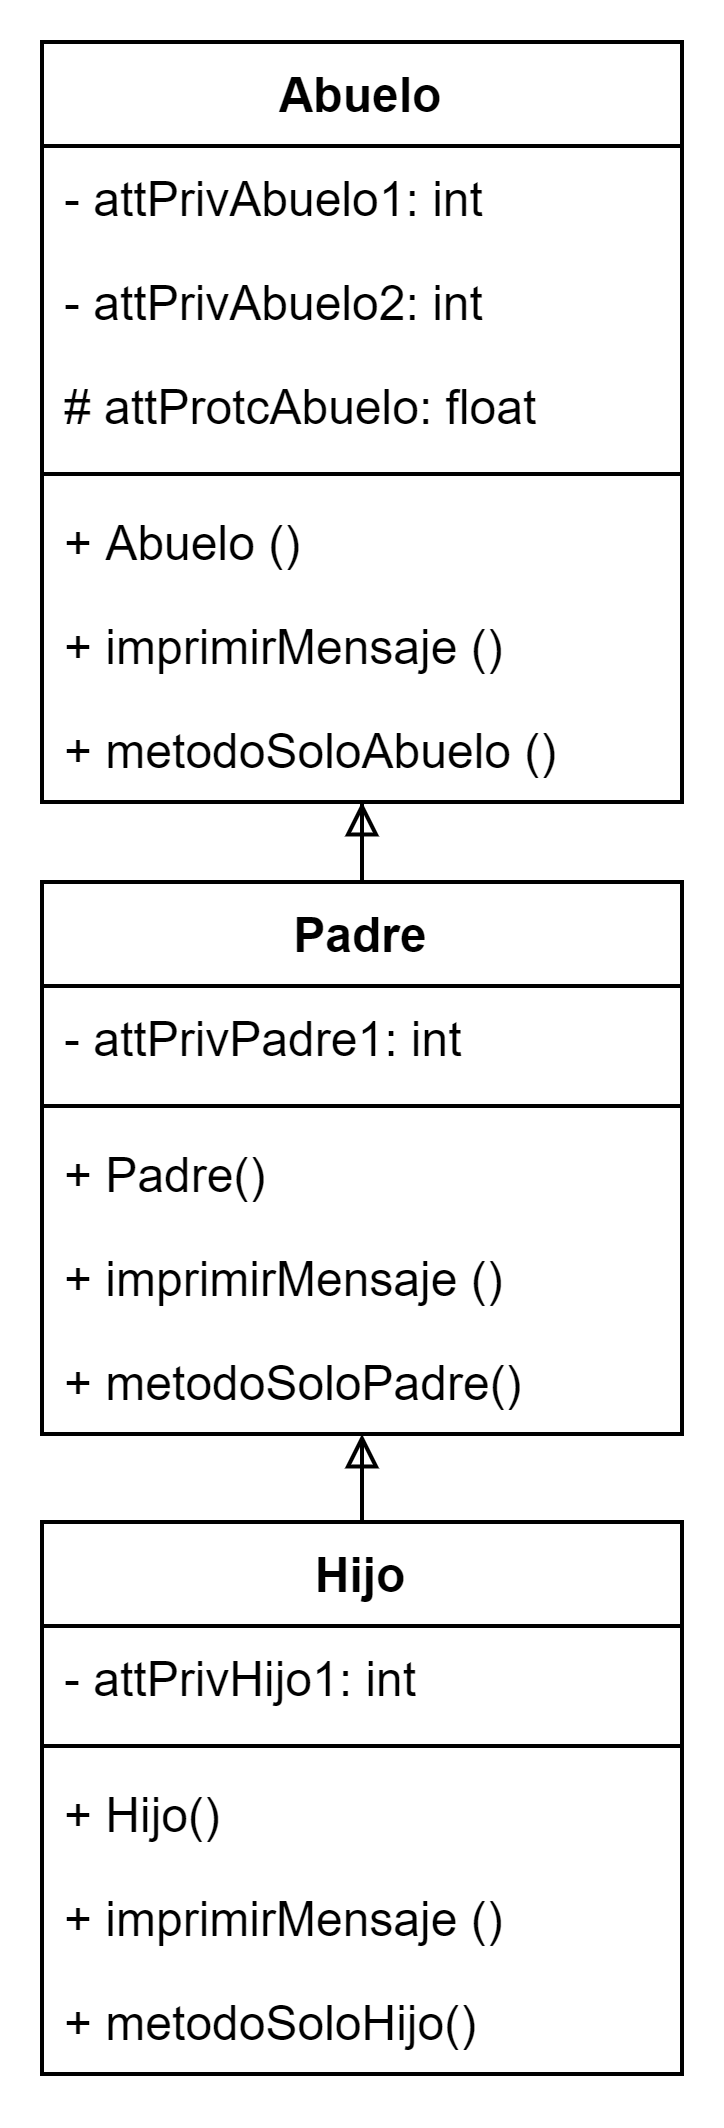

The diagram above was exported from draw.io. Its source (the exported page's mxGraphModel, read from the mxfile embedded in the PNG):
<mxGraphModel>
  <root>
    <mxCell id="0" />
    <mxCell id="1" parent="0" />
    <mxCell id="2" value="" style="edgeStyle=orthogonalEdgeStyle;rounded=0;orthogonalLoop=1;jettySize=auto;html=1;startArrow=block;startFill=0;endArrow=none;endFill=0;" edge="1" source="3" target="12" parent="1">
      <mxGeometry relative="1" as="geometry" />
    </mxCell>
    <mxCell id="3" value="Abuelo" style="swimlane;fontStyle=1;align=center;verticalAlign=top;childLayout=stackLayout;horizontal=1;startSize=26;horizontalStack=0;resizeParent=1;resizeParentMax=0;resizeLast=0;collapsible=1;marginBottom=0;" vertex="1" parent="1">
      <mxGeometry x="250" y="180" width="160" height="190" as="geometry" />
    </mxCell>
    <mxCell id="4" value="- attPrivAbuelo1: int" style="text;strokeColor=none;fillColor=none;align=left;verticalAlign=top;spacingLeft=4;spacingRight=4;overflow=hidden;rotatable=0;points=[[0,0.5],[1,0.5]];portConstraint=eastwest;" vertex="1" parent="3">
      <mxGeometry y="26" width="160" height="26" as="geometry" />
    </mxCell>
    <mxCell id="5" value="- attPrivAbuelo2: int" style="text;strokeColor=none;fillColor=none;align=left;verticalAlign=top;spacingLeft=4;spacingRight=4;overflow=hidden;rotatable=0;points=[[0,0.5],[1,0.5]];portConstraint=eastwest;" vertex="1" parent="3">
      <mxGeometry y="52" width="160" height="26" as="geometry" />
    </mxCell>
    <mxCell id="6" value="# attProtcAbuelo: float" style="text;strokeColor=none;fillColor=none;align=left;verticalAlign=top;spacingLeft=4;spacingRight=4;overflow=hidden;rotatable=0;points=[[0,0.5],[1,0.5]];portConstraint=eastwest;" vertex="1" parent="3">
      <mxGeometry y="78" width="160" height="26" as="geometry" />
    </mxCell>
    <mxCell id="7" value="" style="line;strokeWidth=1;fillColor=none;align=left;verticalAlign=middle;spacingTop=-1;spacingLeft=3;spacingRight=3;rotatable=0;labelPosition=right;points=[];portConstraint=eastwest;" vertex="1" parent="3">
      <mxGeometry y="104" width="160" height="8" as="geometry" />
    </mxCell>
    <mxCell id="8" value="+ Abuelo ()" style="text;strokeColor=none;fillColor=none;align=left;verticalAlign=top;spacingLeft=4;spacingRight=4;overflow=hidden;rotatable=0;points=[[0,0.5],[1,0.5]];portConstraint=eastwest;" vertex="1" parent="3">
      <mxGeometry y="112" width="160" height="26" as="geometry" />
    </mxCell>
    <mxCell id="9" value="+ imprimirMensaje ()" style="text;strokeColor=none;fillColor=none;align=left;verticalAlign=top;spacingLeft=4;spacingRight=4;overflow=hidden;rotatable=0;points=[[0,0.5],[1,0.5]];portConstraint=eastwest;" vertex="1" parent="3">
      <mxGeometry y="138" width="160" height="26" as="geometry" />
    </mxCell>
    <mxCell id="10" value="+ metodoSoloAbuelo ()" style="text;strokeColor=none;fillColor=none;align=left;verticalAlign=top;spacingLeft=4;spacingRight=4;overflow=hidden;rotatable=0;points=[[0,0.5],[1,0.5]];portConstraint=eastwest;" vertex="1" parent="3">
      <mxGeometry y="164" width="160" height="26" as="geometry" />
    </mxCell>
    <mxCell id="11" value="" style="edgeStyle=orthogonalEdgeStyle;rounded=0;orthogonalLoop=1;jettySize=auto;html=1;startArrow=block;startFill=0;endArrow=none;endFill=0;" edge="1" source="12" target="18" parent="1">
      <mxGeometry relative="1" as="geometry" />
    </mxCell>
    <mxCell id="12" value="Padre" style="swimlane;fontStyle=1;align=center;verticalAlign=top;childLayout=stackLayout;horizontal=1;startSize=26;horizontalStack=0;resizeParent=1;resizeParentMax=0;resizeLast=0;collapsible=1;marginBottom=0;" vertex="1" parent="1">
      <mxGeometry x="250" y="390" width="160" height="138" as="geometry" />
    </mxCell>
    <mxCell id="13" value="- attPrivPadre1: int" style="text;strokeColor=none;fillColor=none;align=left;verticalAlign=top;spacingLeft=4;spacingRight=4;overflow=hidden;rotatable=0;points=[[0,0.5],[1,0.5]];portConstraint=eastwest;" vertex="1" parent="12">
      <mxGeometry y="26" width="160" height="26" as="geometry" />
    </mxCell>
    <mxCell id="14" value="" style="line;strokeWidth=1;fillColor=none;align=left;verticalAlign=middle;spacingTop=-1;spacingLeft=3;spacingRight=3;rotatable=0;labelPosition=right;points=[];portConstraint=eastwest;" vertex="1" parent="12">
      <mxGeometry y="52" width="160" height="8" as="geometry" />
    </mxCell>
    <mxCell id="15" value="+ Padre()" style="text;strokeColor=none;fillColor=none;align=left;verticalAlign=top;spacingLeft=4;spacingRight=4;overflow=hidden;rotatable=0;points=[[0,0.5],[1,0.5]];portConstraint=eastwest;" vertex="1" parent="12">
      <mxGeometry y="60" width="160" height="26" as="geometry" />
    </mxCell>
    <mxCell id="16" value="+ imprimirMensaje ()" style="text;strokeColor=none;fillColor=none;align=left;verticalAlign=top;spacingLeft=4;spacingRight=4;overflow=hidden;rotatable=0;points=[[0,0.5],[1,0.5]];portConstraint=eastwest;" vertex="1" parent="12">
      <mxGeometry y="86" width="160" height="26" as="geometry" />
    </mxCell>
    <mxCell id="17" value="+ metodoSoloPadre()" style="text;strokeColor=none;fillColor=none;align=left;verticalAlign=top;spacingLeft=4;spacingRight=4;overflow=hidden;rotatable=0;points=[[0,0.5],[1,0.5]];portConstraint=eastwest;" vertex="1" parent="12">
      <mxGeometry y="112" width="160" height="26" as="geometry" />
    </mxCell>
    <mxCell id="18" value="Hijo" style="swimlane;fontStyle=1;align=center;verticalAlign=top;childLayout=stackLayout;horizontal=1;startSize=26;horizontalStack=0;resizeParent=1;resizeParentMax=0;resizeLast=0;collapsible=1;marginBottom=0;" vertex="1" parent="1">
      <mxGeometry x="250" y="550" width="160" height="138" as="geometry" />
    </mxCell>
    <mxCell id="19" value="- attPrivHijo1: int" style="text;strokeColor=none;fillColor=none;align=left;verticalAlign=top;spacingLeft=4;spacingRight=4;overflow=hidden;rotatable=0;points=[[0,0.5],[1,0.5]];portConstraint=eastwest;" vertex="1" parent="18">
      <mxGeometry y="26" width="160" height="26" as="geometry" />
    </mxCell>
    <mxCell id="20" value="" style="line;strokeWidth=1;fillColor=none;align=left;verticalAlign=middle;spacingTop=-1;spacingLeft=3;spacingRight=3;rotatable=0;labelPosition=right;points=[];portConstraint=eastwest;" vertex="1" parent="18">
      <mxGeometry y="52" width="160" height="8" as="geometry" />
    </mxCell>
    <mxCell id="21" value="+ Hijo()" style="text;strokeColor=none;fillColor=none;align=left;verticalAlign=top;spacingLeft=4;spacingRight=4;overflow=hidden;rotatable=0;points=[[0,0.5],[1,0.5]];portConstraint=eastwest;" vertex="1" parent="18">
      <mxGeometry y="60" width="160" height="26" as="geometry" />
    </mxCell>
    <mxCell id="22" value="+ imprimirMensaje ()" style="text;strokeColor=none;fillColor=none;align=left;verticalAlign=top;spacingLeft=4;spacingRight=4;overflow=hidden;rotatable=0;points=[[0,0.5],[1,0.5]];portConstraint=eastwest;" vertex="1" parent="18">
      <mxGeometry y="86" width="160" height="26" as="geometry" />
    </mxCell>
    <mxCell id="23" value="+ metodoSoloHijo()" style="text;strokeColor=none;fillColor=none;align=left;verticalAlign=top;spacingLeft=4;spacingRight=4;overflow=hidden;rotatable=0;points=[[0,0.5],[1,0.5]];portConstraint=eastwest;" vertex="1" parent="18">
      <mxGeometry y="112" width="160" height="26" as="geometry" />
    </mxCell>
  </root>
</mxGraphModel>